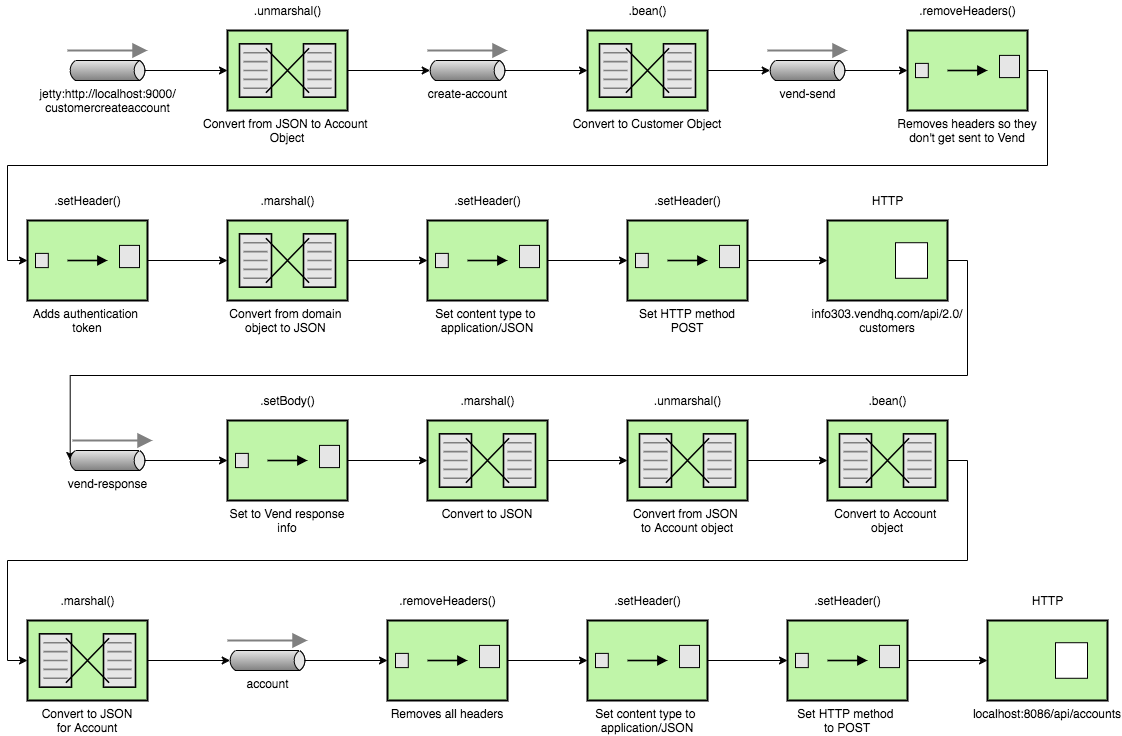

The diagram above was exported from draw.io. Its source (the exported page's mxGraphModel, read from the mxfile embedded in the PNG):
<mxGraphModel dx="946" dy="546" grid="1" gridSize="10" guides="1" tooltips="1" connect="1" arrows="1" fold="1" page="1" pageScale="1.5" pageWidth="1169" pageHeight="826" background="#ffffff" math="0" shadow="0">
  <root>
    <mxCell id="0" style=";html=1;" />
    <mxCell id="1" style=";html=1;" parent="0" />
    <mxCell id="l1KnDMp3i1Aw2gzP03M6-1" style="edgeStyle=orthogonalEdgeStyle;rounded=0;orthogonalLoop=1;jettySize=auto;html=1;exitX=1;exitY=0.5;exitDx=-2.7;exitDy=0;exitPerimeter=0;entryX=0;entryY=0.5;entryDx=0;entryDy=0;entryPerimeter=0;fontSize=12;" parent="1" source="xLZJD5NufrHTgxkmjBE8-1" target="xLZJD5NufrHTgxkmjBE8-4" edge="1">
      <mxGeometry relative="1" as="geometry" />
    </mxCell>
    <mxCell id="xLZJD5NufrHTgxkmjBE8-1" value="&lt;font style=&quot;font-size: 12px&quot;&gt;jetty:http://localhost:9000/&lt;br&gt;customercreateaccount&lt;/font&gt;" style="strokeWidth=1;outlineConnect=0;dashed=0;align=center;html=1;fontSize=8;shape=mxgraph.eip.messageChannel;verticalLabelPosition=bottom;labelBackgroundColor=#ffffff;verticalAlign=top;" parent="1" vertex="1">
      <mxGeometry x="200" y="120" width="80" height="20" as="geometry" />
    </mxCell>
    <mxCell id="xLZJD5NufrHTgxkmjBE8-3" value="" style="edgeStyle=none;html=1;strokeColor=#808080;endArrow=block;endSize=10;dashed=0;verticalAlign=bottom;strokeWidth=2;" parent="1" edge="1">
      <mxGeometry width="160" relative="1" as="geometry">
        <mxPoint x="200" y="110" as="sourcePoint" />
        <mxPoint x="280" y="110" as="targetPoint" />
      </mxGeometry>
    </mxCell>
    <mxCell id="l1KnDMp3i1Aw2gzP03M6-2" style="edgeStyle=orthogonalEdgeStyle;rounded=0;orthogonalLoop=1;jettySize=auto;html=1;exitX=1;exitY=0.5;exitDx=0;exitDy=0;exitPerimeter=0;entryX=0;entryY=0.5;entryDx=2.7;entryDy=0;entryPerimeter=0;fontSize=12;" parent="1" source="xLZJD5NufrHTgxkmjBE8-4" target="xLZJD5NufrHTgxkmjBE8-7" edge="1">
      <mxGeometry relative="1" as="geometry" />
    </mxCell>
    <mxCell id="xLZJD5NufrHTgxkmjBE8-4" value="Convert from JSON to Account &#10;Object" style="strokeWidth=2;outlineConnect=0;dashed=0;align=center;fontSize=12;shape=mxgraph.eip.message_translator;fillColor=#c0f5a9;verticalLabelPosition=bottom;verticalAlign=top;" parent="1" vertex="1">
      <mxGeometry x="360" y="90" width="120" height="80" as="geometry" />
    </mxCell>
    <mxCell id="xLZJD5NufrHTgxkmjBE8-5" value=".unmarshal()" style="text;html=1;resizable=0;autosize=1;align=center;verticalAlign=middle;points=[];fillColor=none;strokeColor=none;rounded=0;fontSize=12;" parent="1" vertex="1">
      <mxGeometry x="380" y="60" width="80" height="20" as="geometry" />
    </mxCell>
    <mxCell id="l1KnDMp3i1Aw2gzP03M6-5" style="edgeStyle=orthogonalEdgeStyle;rounded=0;orthogonalLoop=1;jettySize=auto;html=1;exitX=1;exitY=0.5;exitDx=-2.7;exitDy=0;exitPerimeter=0;entryX=0;entryY=0.5;entryDx=0;entryDy=0;entryPerimeter=0;fontSize=12;" parent="1" source="xLZJD5NufrHTgxkmjBE8-7" target="l1KnDMp3i1Aw2gzP03M6-3" edge="1">
      <mxGeometry relative="1" as="geometry" />
    </mxCell>
    <mxCell id="xLZJD5NufrHTgxkmjBE8-7" value="&lt;span style=&quot;font-size: 12px&quot;&gt;create-account&lt;/span&gt;" style="strokeWidth=1;outlineConnect=0;dashed=0;align=center;html=1;fontSize=8;shape=mxgraph.eip.messageChannel;verticalLabelPosition=bottom;labelBackgroundColor=#ffffff;verticalAlign=top;" parent="1" vertex="1">
      <mxGeometry x="560" y="120" width="80" height="20" as="geometry" />
    </mxCell>
    <mxCell id="xLZJD5NufrHTgxkmjBE8-8" value="" style="edgeStyle=none;html=1;strokeColor=#808080;endArrow=block;endSize=10;dashed=0;verticalAlign=bottom;strokeWidth=2;" parent="1" edge="1">
      <mxGeometry width="160" relative="1" as="geometry">
        <mxPoint x="560" y="110" as="sourcePoint" />
        <mxPoint x="640" y="110" as="targetPoint" />
      </mxGeometry>
    </mxCell>
    <mxCell id="l1KnDMp3i1Aw2gzP03M6-21" style="edgeStyle=orthogonalEdgeStyle;rounded=0;orthogonalLoop=1;jettySize=auto;html=1;exitX=1;exitY=0.5;exitDx=0;exitDy=0;exitPerimeter=0;entryX=0;entryY=0.5;entryDx=2.7;entryDy=0;entryPerimeter=0;fontSize=12;" parent="1" source="l1KnDMp3i1Aw2gzP03M6-3" target="l1KnDMp3i1Aw2gzP03M6-19" edge="1">
      <mxGeometry relative="1" as="geometry" />
    </mxCell>
    <mxCell id="l1KnDMp3i1Aw2gzP03M6-3" value="Convert to Customer Object" style="strokeWidth=2;outlineConnect=0;dashed=0;align=center;fontSize=12;shape=mxgraph.eip.message_translator;fillColor=#c0f5a9;verticalLabelPosition=bottom;verticalAlign=top;" parent="1" vertex="1">
      <mxGeometry x="720" y="90" width="120" height="80" as="geometry" />
    </mxCell>
    <mxCell id="l1KnDMp3i1Aw2gzP03M6-4" value=".bean()" style="text;html=1;resizable=0;autosize=1;align=center;verticalAlign=middle;points=[];fillColor=none;strokeColor=none;rounded=0;fontSize=12;" parent="1" vertex="1">
      <mxGeometry x="755" y="60" width="50" height="20" as="geometry" />
    </mxCell>
    <mxCell id="l1KnDMp3i1Aw2gzP03M6-8" value=".removeHeaders()" style="text;html=1;resizable=0;autosize=1;align=center;verticalAlign=middle;points=[];fillColor=none;strokeColor=none;rounded=0;fontSize=12;" parent="1" vertex="1">
      <mxGeometry x="1045" y="60" width="110" height="20" as="geometry" />
    </mxCell>
    <mxCell id="l1KnDMp3i1Aw2gzP03M6-18" style="edgeStyle=orthogonalEdgeStyle;rounded=0;orthogonalLoop=1;jettySize=auto;html=1;exitX=1;exitY=0.5;exitDx=0;exitDy=0;exitPerimeter=0;entryX=0;entryY=0.5;entryDx=0;entryDy=0;entryPerimeter=0;fontSize=12;" parent="1" source="l1KnDMp3i1Aw2gzP03M6-11" target="l1KnDMp3i1Aw2gzP03M6-12" edge="1">
      <mxGeometry relative="1" as="geometry" />
    </mxCell>
    <mxCell id="l1KnDMp3i1Aw2gzP03M6-11" value="Removes headers so they&#10;don't get sent to Vend" style="strokeWidth=2;outlineConnect=0;dashed=0;align=center;fontSize=12;fillColor=#c0f5a9;verticalLabelPosition=bottom;verticalAlign=top;shape=mxgraph.eip.content_enricher;" parent="1" vertex="1">
      <mxGeometry x="1040" y="90" width="120" height="80" as="geometry" />
    </mxCell>
    <mxCell id="l1KnDMp3i1Aw2gzP03M6-16" style="edgeStyle=orthogonalEdgeStyle;rounded=0;orthogonalLoop=1;jettySize=auto;html=1;exitX=1;exitY=0.5;exitDx=0;exitDy=0;exitPerimeter=0;entryX=0;entryY=0.5;entryDx=0;entryDy=0;entryPerimeter=0;fontSize=12;" parent="1" source="l1KnDMp3i1Aw2gzP03M6-12" target="l1KnDMp3i1Aw2gzP03M6-14" edge="1">
      <mxGeometry relative="1" as="geometry" />
    </mxCell>
    <mxCell id="l1KnDMp3i1Aw2gzP03M6-12" value="Adds authentication &#10;token" style="strokeWidth=2;outlineConnect=0;dashed=0;align=center;fontSize=12;fillColor=#c0f5a9;verticalLabelPosition=bottom;verticalAlign=top;shape=mxgraph.eip.content_enricher;" parent="1" vertex="1">
      <mxGeometry x="160" y="280" width="120" height="80" as="geometry" />
    </mxCell>
    <mxCell id="l1KnDMp3i1Aw2gzP03M6-13" value=".setHeader()" style="text;html=1;align=center;verticalAlign=middle;resizable=0;points=[];autosize=1;fontSize=12;" parent="1" vertex="1">
      <mxGeometry x="180" y="250" width="80" height="20" as="geometry" />
    </mxCell>
    <mxCell id="l1KnDMp3i1Aw2gzP03M6-28" style="edgeStyle=orthogonalEdgeStyle;rounded=0;orthogonalLoop=1;jettySize=auto;html=1;exitX=1;exitY=0.5;exitDx=0;exitDy=0;exitPerimeter=0;entryX=0;entryY=0.5;entryDx=0;entryDy=0;entryPerimeter=0;fontSize=12;" parent="1" source="l1KnDMp3i1Aw2gzP03M6-14" target="l1KnDMp3i1Aw2gzP03M6-23" edge="1">
      <mxGeometry relative="1" as="geometry" />
    </mxCell>
    <mxCell id="l1KnDMp3i1Aw2gzP03M6-14" value="Convert from domain &#10;object to JSON " style="strokeWidth=2;outlineConnect=0;dashed=0;align=center;fontSize=12;shape=mxgraph.eip.message_translator;fillColor=#c0f5a9;verticalLabelPosition=bottom;verticalAlign=top;" parent="1" vertex="1">
      <mxGeometry x="360" y="280" width="120" height="80" as="geometry" />
    </mxCell>
    <mxCell id="l1KnDMp3i1Aw2gzP03M6-15" value=".marshal()" style="text;html=1;align=center;verticalAlign=middle;resizable=0;points=[];autosize=1;fontSize=12;" parent="1" vertex="1">
      <mxGeometry x="385" y="250" width="70" height="20" as="geometry" />
    </mxCell>
    <mxCell id="l1KnDMp3i1Aw2gzP03M6-22" style="edgeStyle=orthogonalEdgeStyle;rounded=0;orthogonalLoop=1;jettySize=auto;html=1;exitX=1;exitY=0.5;exitDx=-2.7;exitDy=0;exitPerimeter=0;entryX=0;entryY=0.5;entryDx=0;entryDy=0;entryPerimeter=0;fontSize=12;" parent="1" source="l1KnDMp3i1Aw2gzP03M6-19" target="l1KnDMp3i1Aw2gzP03M6-11" edge="1">
      <mxGeometry relative="1" as="geometry" />
    </mxCell>
    <mxCell id="l1KnDMp3i1Aw2gzP03M6-19" value="&lt;span style=&quot;font-size: 12px&quot;&gt;vend-send&lt;br&gt;&lt;/span&gt;" style="strokeWidth=1;outlineConnect=0;dashed=0;align=center;html=1;fontSize=8;shape=mxgraph.eip.messageChannel;verticalLabelPosition=bottom;labelBackgroundColor=#ffffff;verticalAlign=top;" parent="1" vertex="1">
      <mxGeometry x="900" y="120" width="80" height="20" as="geometry" />
    </mxCell>
    <mxCell id="l1KnDMp3i1Aw2gzP03M6-20" value="" style="edgeStyle=none;html=1;strokeColor=#808080;endArrow=block;endSize=10;dashed=0;verticalAlign=bottom;strokeWidth=2;" parent="1" edge="1">
      <mxGeometry width="160" relative="1" as="geometry">
        <mxPoint x="900" y="110" as="sourcePoint" />
        <mxPoint x="980" y="110" as="targetPoint" />
      </mxGeometry>
    </mxCell>
    <mxCell id="l1KnDMp3i1Aw2gzP03M6-29" style="edgeStyle=orthogonalEdgeStyle;rounded=0;orthogonalLoop=1;jettySize=auto;html=1;exitX=1;exitY=0.5;exitDx=0;exitDy=0;exitPerimeter=0;entryX=0;entryY=0.5;entryDx=0;entryDy=0;entryPerimeter=0;fontSize=12;" parent="1" source="l1KnDMp3i1Aw2gzP03M6-23" target="l1KnDMp3i1Aw2gzP03M6-25" edge="1">
      <mxGeometry relative="1" as="geometry" />
    </mxCell>
    <mxCell id="l1KnDMp3i1Aw2gzP03M6-23" value="Set content type to &#10;application/JSON" style="strokeWidth=2;outlineConnect=0;dashed=0;align=center;fontSize=12;fillColor=#c0f5a9;verticalLabelPosition=bottom;verticalAlign=top;shape=mxgraph.eip.content_enricher;" parent="1" vertex="1">
      <mxGeometry x="560" y="280" width="120" height="80" as="geometry" />
    </mxCell>
    <mxCell id="l1KnDMp3i1Aw2gzP03M6-33" style="edgeStyle=orthogonalEdgeStyle;rounded=0;orthogonalLoop=1;jettySize=auto;html=1;exitX=1;exitY=0.5;exitDx=0;exitDy=0;exitPerimeter=0;entryX=0;entryY=0.5;entryDx=0;entryDy=0;fontSize=12;" parent="1" source="l1KnDMp3i1Aw2gzP03M6-25" target="l1KnDMp3i1Aw2gzP03M6-30" edge="1">
      <mxGeometry relative="1" as="geometry" />
    </mxCell>
    <mxCell id="l1KnDMp3i1Aw2gzP03M6-25" value="Set HTTP method&#10;POST" style="strokeWidth=2;outlineConnect=0;dashed=0;align=center;fontSize=12;fillColor=#c0f5a9;verticalLabelPosition=bottom;verticalAlign=top;shape=mxgraph.eip.content_enricher;" parent="1" vertex="1">
      <mxGeometry x="760" y="280" width="120" height="80" as="geometry" />
    </mxCell>
    <mxCell id="l1KnDMp3i1Aw2gzP03M6-26" value=".setHeader()" style="text;html=1;align=center;verticalAlign=middle;resizable=0;points=[];autosize=1;fontSize=12;" parent="1" vertex="1">
      <mxGeometry x="580" y="250" width="80" height="20" as="geometry" />
    </mxCell>
    <mxCell id="l1KnDMp3i1Aw2gzP03M6-27" value=".setHeader()" style="text;html=1;align=center;verticalAlign=middle;resizable=0;points=[];autosize=1;fontSize=12;" parent="1" vertex="1">
      <mxGeometry x="780" y="250" width="80" height="20" as="geometry" />
    </mxCell>
    <mxCell id="l1KnDMp3i1Aw2gzP03M6-40" style="edgeStyle=orthogonalEdgeStyle;rounded=0;orthogonalLoop=1;jettySize=auto;html=1;exitX=1;exitY=0.5;exitDx=0;exitDy=0;entryX=0;entryY=0.5;entryDx=2.7;entryDy=0;entryPerimeter=0;fontSize=12;" parent="1" source="l1KnDMp3i1Aw2gzP03M6-30" target="l1KnDMp3i1Aw2gzP03M6-34" edge="1">
      <mxGeometry relative="1" as="geometry" />
    </mxCell>
    <mxCell id="l1KnDMp3i1Aw2gzP03M6-30" value="info303.vendhq.com/api/2.0/&#10;customers" style="strokeWidth=2;dashed=0;align=center;fontSize=12;shape=rect;verticalLabelPosition=bottom;verticalAlign=top;fillColor=#c0f5a9;" parent="1" vertex="1">
      <mxGeometry x="960" y="280" width="120" height="80" as="geometry" />
    </mxCell>
    <mxCell id="l1KnDMp3i1Aw2gzP03M6-31" value="" style="strokeWidth=1;dashed=0;align=center;fontSize=8;shape=rect;" parent="l1KnDMp3i1Aw2gzP03M6-30" vertex="1">
      <mxGeometry x="68" y="22.22222222222222" width="32" height="35.55555555555556" as="geometry" />
    </mxCell>
    <mxCell id="l1KnDMp3i1Aw2gzP03M6-32" value="HTTP" style="text;html=1;align=center;verticalAlign=middle;resizable=0;points=[];autosize=1;fontSize=12;" parent="1" vertex="1">
      <mxGeometry x="995" y="250" width="50" height="20" as="geometry" />
    </mxCell>
    <mxCell id="l1KnDMp3i1Aw2gzP03M6-41" style="edgeStyle=orthogonalEdgeStyle;rounded=0;orthogonalLoop=1;jettySize=auto;html=1;exitX=1;exitY=0.5;exitDx=-2.7;exitDy=0;exitPerimeter=0;entryX=0;entryY=0.5;entryDx=0;entryDy=0;entryPerimeter=0;fontSize=12;" parent="1" source="l1KnDMp3i1Aw2gzP03M6-34" target="l1KnDMp3i1Aw2gzP03M6-37" edge="1">
      <mxGeometry relative="1" as="geometry" />
    </mxCell>
    <mxCell id="l1KnDMp3i1Aw2gzP03M6-34" value="&lt;span style=&quot;font-size: 12px&quot;&gt;vend-response&lt;br&gt;&lt;/span&gt;" style="strokeWidth=1;outlineConnect=0;dashed=0;align=center;html=1;fontSize=8;shape=mxgraph.eip.messageChannel;verticalLabelPosition=bottom;labelBackgroundColor=#ffffff;verticalAlign=top;" parent="1" vertex="1">
      <mxGeometry x="200" y="510" width="80" height="20" as="geometry" />
    </mxCell>
    <mxCell id="l1KnDMp3i1Aw2gzP03M6-35" value="" style="edgeStyle=none;html=1;strokeColor=#808080;endArrow=block;endSize=10;dashed=0;verticalAlign=bottom;strokeWidth=2;" parent="1" edge="1">
      <mxGeometry width="160" relative="1" as="geometry">
        <mxPoint x="205" y="500" as="sourcePoint" />
        <mxPoint x="285" y="500" as="targetPoint" />
      </mxGeometry>
    </mxCell>
    <mxCell id="l1KnDMp3i1Aw2gzP03M6-49" style="edgeStyle=orthogonalEdgeStyle;rounded=0;orthogonalLoop=1;jettySize=auto;html=1;exitX=1;exitY=0.5;exitDx=0;exitDy=0;exitPerimeter=0;entryX=0;entryY=0.5;entryDx=0;entryDy=0;entryPerimeter=0;fontSize=12;" parent="1" source="l1KnDMp3i1Aw2gzP03M6-37" target="l1KnDMp3i1Aw2gzP03M6-42" edge="1">
      <mxGeometry relative="1" as="geometry" />
    </mxCell>
    <mxCell id="l1KnDMp3i1Aw2gzP03M6-37" value="Set to Vend response&#10;info" style="strokeWidth=2;outlineConnect=0;dashed=0;align=center;fontSize=12;fillColor=#c0f5a9;verticalLabelPosition=bottom;verticalAlign=top;shape=mxgraph.eip.content_enricher;" parent="1" vertex="1">
      <mxGeometry x="360" y="480" width="120" height="80" as="geometry" />
    </mxCell>
    <mxCell id="l1KnDMp3i1Aw2gzP03M6-38" value=".setBody()" style="text;html=1;align=center;verticalAlign=middle;resizable=0;points=[];autosize=1;fontSize=12;" parent="1" vertex="1">
      <mxGeometry x="385" y="450" width="70" height="20" as="geometry" />
    </mxCell>
    <mxCell id="l1KnDMp3i1Aw2gzP03M6-50" style="edgeStyle=orthogonalEdgeStyle;rounded=0;orthogonalLoop=1;jettySize=auto;html=1;exitX=1;exitY=0.5;exitDx=0;exitDy=0;exitPerimeter=0;entryX=0;entryY=0.5;entryDx=0;entryDy=0;entryPerimeter=0;fontSize=12;" parent="1" source="l1KnDMp3i1Aw2gzP03M6-42" target="l1KnDMp3i1Aw2gzP03M6-45" edge="1">
      <mxGeometry relative="1" as="geometry" />
    </mxCell>
    <mxCell id="l1KnDMp3i1Aw2gzP03M6-42" value="Convert to JSON" style="strokeWidth=2;outlineConnect=0;dashed=0;align=center;fontSize=12;shape=mxgraph.eip.message_translator;fillColor=#c0f5a9;verticalLabelPosition=bottom;verticalAlign=top;" parent="1" vertex="1">
      <mxGeometry x="560" y="480" width="120" height="80" as="geometry" />
    </mxCell>
    <mxCell id="l1KnDMp3i1Aw2gzP03M6-44" value=".marshal()" style="text;html=1;align=center;verticalAlign=middle;resizable=0;points=[];autosize=1;fontSize=12;" parent="1" vertex="1">
      <mxGeometry x="585" y="450" width="70" height="20" as="geometry" />
    </mxCell>
    <mxCell id="l1KnDMp3i1Aw2gzP03M6-51" style="edgeStyle=orthogonalEdgeStyle;rounded=0;orthogonalLoop=1;jettySize=auto;html=1;exitX=1;exitY=0.5;exitDx=0;exitDy=0;exitPerimeter=0;entryX=0;entryY=0.5;entryDx=0;entryDy=0;entryPerimeter=0;fontSize=12;" parent="1" source="l1KnDMp3i1Aw2gzP03M6-45" target="l1KnDMp3i1Aw2gzP03M6-46" edge="1">
      <mxGeometry relative="1" as="geometry" />
    </mxCell>
    <mxCell id="l1KnDMp3i1Aw2gzP03M6-45" value="Convert from JSON &#10;to Account object" style="strokeWidth=2;outlineConnect=0;dashed=0;align=center;fontSize=12;shape=mxgraph.eip.message_translator;fillColor=#c0f5a9;verticalLabelPosition=bottom;verticalAlign=top;" parent="1" vertex="1">
      <mxGeometry x="760" y="480" width="120" height="80" as="geometry" />
    </mxCell>
    <mxCell id="l1KnDMp3i1Aw2gzP03M6-70" style="edgeStyle=orthogonalEdgeStyle;rounded=0;orthogonalLoop=1;jettySize=auto;html=1;exitX=1;exitY=0.5;exitDx=0;exitDy=0;exitPerimeter=0;entryX=0;entryY=0.5;entryDx=0;entryDy=0;entryPerimeter=0;fontSize=12;" parent="1" source="l1KnDMp3i1Aw2gzP03M6-46" target="l1KnDMp3i1Aw2gzP03M6-52" edge="1">
      <mxGeometry relative="1" as="geometry" />
    </mxCell>
    <mxCell id="l1KnDMp3i1Aw2gzP03M6-46" value="Convert to Account &#10;object" style="strokeWidth=2;outlineConnect=0;dashed=0;align=center;fontSize=12;shape=mxgraph.eip.message_translator;fillColor=#c0f5a9;verticalLabelPosition=bottom;verticalAlign=top;" parent="1" vertex="1">
      <mxGeometry x="960" y="480" width="120" height="80" as="geometry" />
    </mxCell>
    <mxCell id="l1KnDMp3i1Aw2gzP03M6-47" value=".unmarshal()" style="text;html=1;resizable=0;autosize=1;align=center;verticalAlign=middle;points=[];fillColor=none;strokeColor=none;rounded=0;fontSize=12;" parent="1" vertex="1">
      <mxGeometry x="780" y="450" width="80" height="20" as="geometry" />
    </mxCell>
    <mxCell id="l1KnDMp3i1Aw2gzP03M6-48" value=".bean()" style="text;html=1;resizable=0;autosize=1;align=center;verticalAlign=middle;points=[];fillColor=none;strokeColor=none;rounded=0;fontSize=12;" parent="1" vertex="1">
      <mxGeometry x="995" y="450" width="50" height="20" as="geometry" />
    </mxCell>
    <mxCell id="l1KnDMp3i1Aw2gzP03M6-56" style="edgeStyle=orthogonalEdgeStyle;rounded=0;orthogonalLoop=1;jettySize=auto;html=1;exitX=1;exitY=0.5;exitDx=0;exitDy=0;exitPerimeter=0;fontSize=12;entryX=0;entryY=0.5;entryDx=2.7;entryDy=0;entryPerimeter=0;" parent="1" source="l1KnDMp3i1Aw2gzP03M6-52" target="l1KnDMp3i1Aw2gzP03M6-54" edge="1">
      <mxGeometry relative="1" as="geometry">
        <mxPoint x="340" y="720" as="targetPoint" />
      </mxGeometry>
    </mxCell>
    <mxCell id="l1KnDMp3i1Aw2gzP03M6-52" value="Convert to JSON&#10;for Account" style="strokeWidth=2;outlineConnect=0;dashed=0;align=center;fontSize=12;shape=mxgraph.eip.message_translator;fillColor=#c0f5a9;verticalLabelPosition=bottom;verticalAlign=top;" parent="1" vertex="1">
      <mxGeometry x="160" y="680" width="120" height="80" as="geometry" />
    </mxCell>
    <mxCell id="l1KnDMp3i1Aw2gzP03M6-53" value=".marshal()" style="text;html=1;align=center;verticalAlign=middle;resizable=0;points=[];autosize=1;fontSize=12;" parent="1" vertex="1">
      <mxGeometry x="185" y="650" width="70" height="20" as="geometry" />
    </mxCell>
    <mxCell id="l1KnDMp3i1Aw2gzP03M6-66" style="edgeStyle=orthogonalEdgeStyle;rounded=0;orthogonalLoop=1;jettySize=auto;html=1;exitX=1;exitY=0.5;exitDx=-2.7;exitDy=0;exitPerimeter=0;entryX=0;entryY=0.5;entryDx=0;entryDy=0;entryPerimeter=0;fontSize=12;" parent="1" source="l1KnDMp3i1Aw2gzP03M6-54" target="l1KnDMp3i1Aw2gzP03M6-57" edge="1">
      <mxGeometry relative="1" as="geometry" />
    </mxCell>
    <mxCell id="l1KnDMp3i1Aw2gzP03M6-54" value="&lt;span style=&quot;font-size: 12px&quot;&gt;account&lt;/span&gt;" style="strokeWidth=1;outlineConnect=0;dashed=0;align=center;html=1;fontSize=8;shape=mxgraph.eip.messageChannel;verticalLabelPosition=bottom;labelBackgroundColor=#ffffff;verticalAlign=top;" parent="1" vertex="1">
      <mxGeometry x="360" y="710" width="80" height="20" as="geometry" />
    </mxCell>
    <mxCell id="l1KnDMp3i1Aw2gzP03M6-55" value="" style="edgeStyle=none;html=1;strokeColor=#808080;endArrow=block;endSize=10;dashed=0;verticalAlign=bottom;strokeWidth=2;" parent="1" edge="1">
      <mxGeometry width="160" relative="1" as="geometry">
        <mxPoint x="360" y="700" as="sourcePoint" />
        <mxPoint x="440" y="700" as="targetPoint" />
      </mxGeometry>
    </mxCell>
    <mxCell id="l1KnDMp3i1Aw2gzP03M6-67" style="edgeStyle=orthogonalEdgeStyle;rounded=0;orthogonalLoop=1;jettySize=auto;html=1;exitX=1;exitY=0.5;exitDx=0;exitDy=0;exitPerimeter=0;entryX=0;entryY=0.5;entryDx=0;entryDy=0;entryPerimeter=0;fontSize=12;" parent="1" source="l1KnDMp3i1Aw2gzP03M6-57" target="l1KnDMp3i1Aw2gzP03M6-58" edge="1">
      <mxGeometry relative="1" as="geometry" />
    </mxCell>
    <mxCell id="l1KnDMp3i1Aw2gzP03M6-57" value="Removes all headers" style="strokeWidth=2;outlineConnect=0;dashed=0;align=center;fontSize=12;fillColor=#c0f5a9;verticalLabelPosition=bottom;verticalAlign=top;shape=mxgraph.eip.content_enricher;" parent="1" vertex="1">
      <mxGeometry x="520" y="680" width="120" height="80" as="geometry" />
    </mxCell>
    <mxCell id="l1KnDMp3i1Aw2gzP03M6-68" style="edgeStyle=orthogonalEdgeStyle;rounded=0;orthogonalLoop=1;jettySize=auto;html=1;exitX=1;exitY=0.5;exitDx=0;exitDy=0;exitPerimeter=0;entryX=0;entryY=0.5;entryDx=0;entryDy=0;entryPerimeter=0;fontSize=12;" parent="1" source="l1KnDMp3i1Aw2gzP03M6-58" target="l1KnDMp3i1Aw2gzP03M6-59" edge="1">
      <mxGeometry relative="1" as="geometry" />
    </mxCell>
    <mxCell id="l1KnDMp3i1Aw2gzP03M6-58" value="Set content type to &#10;application/JSON" style="strokeWidth=2;outlineConnect=0;dashed=0;align=center;fontSize=12;fillColor=#c0f5a9;verticalLabelPosition=bottom;verticalAlign=top;shape=mxgraph.eip.content_enricher;" parent="1" vertex="1">
      <mxGeometry x="720" y="680" width="120" height="80" as="geometry" />
    </mxCell>
    <mxCell id="l1KnDMp3i1Aw2gzP03M6-69" style="edgeStyle=orthogonalEdgeStyle;rounded=0;orthogonalLoop=1;jettySize=auto;html=1;exitX=1;exitY=0.5;exitDx=0;exitDy=0;exitPerimeter=0;entryX=0;entryY=0.5;entryDx=0;entryDy=0;fontSize=12;" parent="1" source="l1KnDMp3i1Aw2gzP03M6-59" target="l1KnDMp3i1Aw2gzP03M6-60" edge="1">
      <mxGeometry relative="1" as="geometry" />
    </mxCell>
    <mxCell id="l1KnDMp3i1Aw2gzP03M6-59" value="Set HTTP method &#10;to POST" style="strokeWidth=2;outlineConnect=0;dashed=0;align=center;fontSize=12;fillColor=#c0f5a9;verticalLabelPosition=bottom;verticalAlign=top;shape=mxgraph.eip.content_enricher;" parent="1" vertex="1">
      <mxGeometry x="920" y="680" width="120" height="80" as="geometry" />
    </mxCell>
    <mxCell id="l1KnDMp3i1Aw2gzP03M6-60" value="localhost:8086/api/accounts" style="strokeWidth=2;dashed=0;align=center;fontSize=12;shape=rect;verticalLabelPosition=bottom;verticalAlign=top;fillColor=#c0f5a9;" parent="1" vertex="1">
      <mxGeometry x="1120" y="680" width="120" height="80" as="geometry" />
    </mxCell>
    <mxCell id="l1KnDMp3i1Aw2gzP03M6-61" value="" style="strokeWidth=1;dashed=0;align=center;fontSize=8;shape=rect;" parent="l1KnDMp3i1Aw2gzP03M6-60" vertex="1">
      <mxGeometry x="68" y="22.22222222222222" width="32" height="35.55555555555556" as="geometry" />
    </mxCell>
    <mxCell id="l1KnDMp3i1Aw2gzP03M6-62" value=".removeHeaders()" style="text;html=1;resizable=0;autosize=1;align=center;verticalAlign=middle;points=[];fillColor=none;strokeColor=none;rounded=0;fontSize=12;" parent="1" vertex="1">
      <mxGeometry x="525" y="650" width="110" height="20" as="geometry" />
    </mxCell>
    <mxCell id="l1KnDMp3i1Aw2gzP03M6-63" value=".setHeader()" style="text;html=1;align=center;verticalAlign=middle;resizable=0;points=[];autosize=1;fontSize=12;" parent="1" vertex="1">
      <mxGeometry x="740" y="650" width="80" height="20" as="geometry" />
    </mxCell>
    <mxCell id="l1KnDMp3i1Aw2gzP03M6-64" value=".setHeader()" style="text;html=1;align=center;verticalAlign=middle;resizable=0;points=[];autosize=1;fontSize=12;" parent="1" vertex="1">
      <mxGeometry x="940" y="650" width="80" height="20" as="geometry" />
    </mxCell>
    <mxCell id="l1KnDMp3i1Aw2gzP03M6-65" value="HTTP" style="text;html=1;align=center;verticalAlign=middle;resizable=0;points=[];autosize=1;fontSize=12;" parent="1" vertex="1">
      <mxGeometry x="1155" y="650" width="50" height="20" as="geometry" />
    </mxCell>
  </root>
</mxGraphModel>